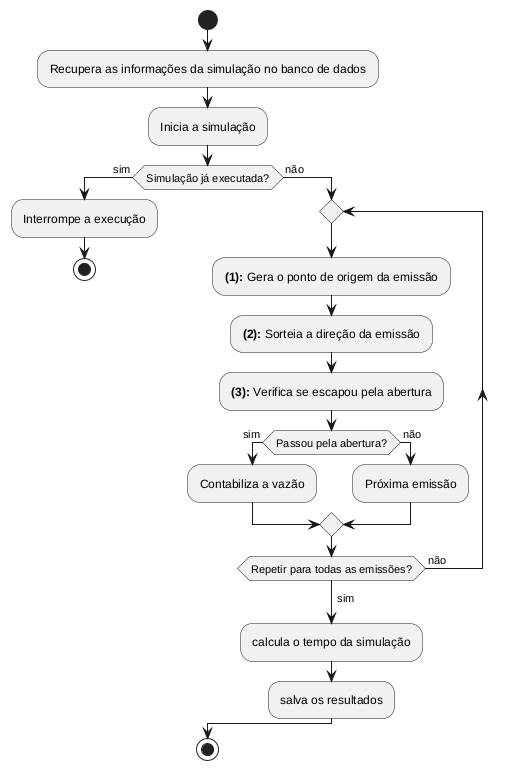

The diagram above was rendered by PlantUML. Its source (embedded in the PNG):
@startuml
skinparam Padding 2

start
:Recupera as informações da simulação no banco de dados;
:Inicia a simulação;
if (Simulação já executada?) then (sim)
	:Interrompe a execução;
	stop
else (não)
	repeat

		:**(1):** Gera o ponto de origem da emissão;
		:**(2):** Sorteia a direção da emissão;
		:**(3):** Verifica se escapou pela abertura;
		if (Passou pela abertura?) then (sim)
			:Contabiliza a vazão;
		else (não)
			:Próxima emissão;
		endif
	repeat while (Repetir para todas as emissões?) is (não)

	->sim;
	:calcula o tempo da simulação;
	:salva os resultados;
endif
stop

@enduml